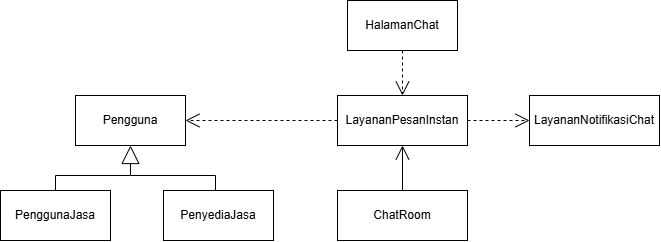

The diagram above was exported from draw.io. Its source (the exported page's mxGraphModel, read from the mxfile embedded in the PNG):
<mxGraphModel dx="774" dy="451" grid="0" gridSize="10" guides="1" tooltips="1" connect="1" arrows="1" fold="1" page="1" pageScale="1" pageWidth="850" pageHeight="1100" math="0" shadow="0">
  <root>
    <mxCell id="0" />
    <mxCell id="1" parent="0" />
    <mxCell id="5aan_Hn_wcNBJYweqq9D-1" parent="1" style="html=1;whiteSpace=wrap;" value="Pengguna" vertex="1">
      <mxGeometry height="50" width="110" x="100" y="120" as="geometry" />
    </mxCell>
    <mxCell id="5aan_Hn_wcNBJYweqq9D-2" parent="1" style="html=1;whiteSpace=wrap;" value="PenggunaJasa" vertex="1">
      <mxGeometry height="50" width="110" x="25" y="215" as="geometry" />
    </mxCell>
    <mxCell id="5aan_Hn_wcNBJYweqq9D-3" parent="1" style="html=1;whiteSpace=wrap;" value="PenyediaJasa" vertex="1">
      <mxGeometry height="50" width="110" x="188" y="215" as="geometry" />
    </mxCell>
    <mxCell id="5aan_Hn_wcNBJYweqq9D-6" edge="1" parent="1" style="endArrow=block;endSize=16;endFill=0;html=1;rounded=0;entryX=0.5;entryY=1;entryDx=0;entryDy=0;" target="5aan_Hn_wcNBJYweqq9D-1" value="">
      <mxGeometry relative="1" width="160" as="geometry">
        <Array as="points">
          <mxPoint x="155" y="200" />
        </Array>
        <mxPoint x="80" y="200" as="sourcePoint" />
        <mxPoint x="246" y="200" as="targetPoint" />
      </mxGeometry>
    </mxCell>
    <mxCell id="5aan_Hn_wcNBJYweqq9D-7" edge="1" parent="1" style="endArrow=none;html=1;rounded=0;" value="">
      <mxGeometry height="50" relative="1" width="50" as="geometry">
        <mxPoint x="155.46" y="200" as="sourcePoint" />
        <mxPoint x="240" y="200" as="targetPoint" />
      </mxGeometry>
    </mxCell>
    <mxCell id="5aan_Hn_wcNBJYweqq9D-8" edge="1" parent="1" source="5aan_Hn_wcNBJYweqq9D-2" style="endArrow=none;html=1;rounded=0;exitX=0.5;exitY=0;exitDx=0;exitDy=0;" value="">
      <mxGeometry height="50" relative="1" width="50" as="geometry">
        <mxPoint x="170" y="200" as="sourcePoint" />
        <mxPoint x="80" y="200" as="targetPoint" />
      </mxGeometry>
    </mxCell>
    <mxCell id="5aan_Hn_wcNBJYweqq9D-11" edge="1" parent="1" style="endArrow=none;html=1;rounded=0;exitX=0.5;exitY=0;exitDx=0;exitDy=0;" value="">
      <mxGeometry height="50" relative="1" width="50" as="geometry">
        <mxPoint x="240" y="215" as="sourcePoint" />
        <mxPoint x="240" y="200" as="targetPoint" />
      </mxGeometry>
    </mxCell>
    <mxCell id="5aan_Hn_wcNBJYweqq9D-12" parent="1" style="html=1;whiteSpace=wrap;" value="HalamanChat" vertex="1">
      <mxGeometry height="50" width="110" x="372" y="25" as="geometry" />
    </mxCell>
    <mxCell id="5aan_Hn_wcNBJYweqq9D-16" parent="1" style="html=1;whiteSpace=wrap;" value="LayananPesanInstan" vertex="1">
      <mxGeometry height="50" width="130" x="362" y="120" as="geometry" />
    </mxCell>
    <mxCell id="5aan_Hn_wcNBJYweqq9D-18" parent="1" style="html=1;whiteSpace=wrap;" value="ChatRoom" vertex="1">
      <mxGeometry height="50" width="130" x="362" y="215" as="geometry" />
    </mxCell>
    <mxCell id="5aan_Hn_wcNBJYweqq9D-19" parent="1" style="html=1;whiteSpace=wrap;" value="LayananNotifikasiChat" vertex="1">
      <mxGeometry height="50" width="130" x="554" y="120" as="geometry" />
    </mxCell>
    <mxCell id="5aan_Hn_wcNBJYweqq9D-20" edge="1" parent="1" source="5aan_Hn_wcNBJYweqq9D-16" style="endArrow=open;endSize=12;dashed=1;html=1;rounded=0;exitX=1;exitY=0.5;exitDx=0;exitDy=0;entryX=0;entryY=0.5;entryDx=0;entryDy=0;" target="5aan_Hn_wcNBJYweqq9D-19" value="">
      <mxGeometry relative="1" width="160" as="geometry">
        <mxPoint x="474" y="180" as="sourcePoint" />
        <mxPoint x="554" y="180" as="targetPoint" />
      </mxGeometry>
    </mxCell>
    <mxCell id="5aan_Hn_wcNBJYweqq9D-23" edge="1" parent="1" source="5aan_Hn_wcNBJYweqq9D-18" style="endArrow=open;endFill=1;endSize=12;html=1;rounded=0;exitX=0.5;exitY=0;exitDx=0;exitDy=0;entryX=0.5;entryY=1;entryDx=0;entryDy=0;" target="5aan_Hn_wcNBJYweqq9D-16" value="">
      <mxGeometry relative="1" width="160" as="geometry">
        <mxPoint x="394" y="160" as="sourcePoint" />
        <mxPoint x="234" y="160" as="targetPoint" />
      </mxGeometry>
    </mxCell>
    <mxCell id="qsNlezqHQG6-GVU3p-_o-1" edge="1" parent="1" source="5aan_Hn_wcNBJYweqq9D-16" style="endArrow=open;endFill=1;endSize=12;html=1;rounded=0;exitX=0;exitY=0.5;exitDx=0;exitDy=0;entryX=1;entryY=0.5;entryDx=0;entryDy=0;dashed=1;" target="5aan_Hn_wcNBJYweqq9D-1" value="">
      <mxGeometry relative="1" width="160" as="geometry">
        <mxPoint x="320" y="210" as="sourcePoint" />
        <mxPoint x="320" y="255" as="targetPoint" />
      </mxGeometry>
    </mxCell>
    <mxCell id="GwJ_9OX_iwNdW21FhmR6-1" edge="1" parent="1" source="5aan_Hn_wcNBJYweqq9D-12" style="endArrow=open;endSize=12;dashed=1;html=1;rounded=0;exitX=0.5;exitY=1;exitDx=0;exitDy=0;entryX=0.5;entryY=0;entryDx=0;entryDy=0;" target="5aan_Hn_wcNBJYweqq9D-16" value="">
      <mxGeometry relative="1" width="160" as="geometry">
        <mxPoint x="572" y="140" as="sourcePoint" />
        <mxPoint x="510" y="140" as="targetPoint" />
      </mxGeometry>
    </mxCell>
  </root>
</mxGraphModel>